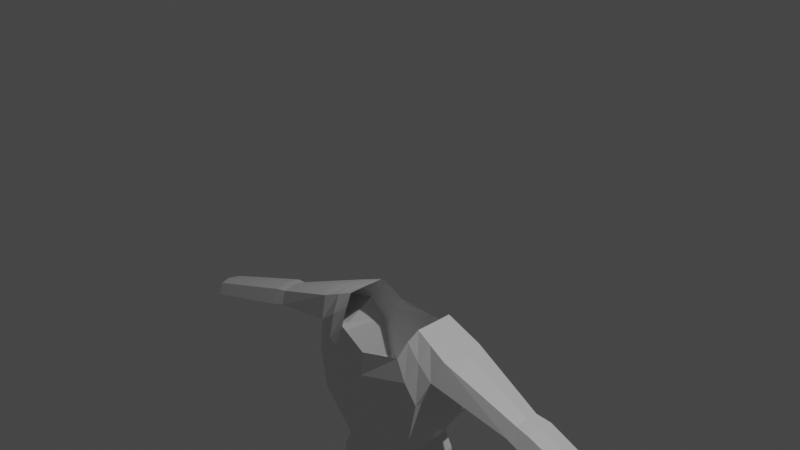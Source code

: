 # Source: impTest.blend  (saved by Blender 2.83.19; exported with 4.5.12 LTS)
import bpy
from mathutils import Matrix  # noqa: F401  (used for matrix-valued properties, if any)

bpy.ops.wm.read_factory_settings(use_empty=True)
scene = bpy.context.scene
scene.name = 'Scene'

# ---- collections
col_collection = bpy.data.collections.new('Collection'); scene.collection.children.link(col_collection)

# ---- materials (node trees are filled in below, after node groups)
mat_material = bpy.data.materials.new('Material')
mat_material.alpha_threshold = 0.0
mat_material.use_transparent_shadow = False
mat_material.line_color = (0.0, 0.0, 0.0, 1.0)

# ---- material node trees
mat_material.use_nodes = True; mat_material.node_tree.nodes.clear()
_N = mat_material.node_tree.nodes; _L = mat_material.node_tree.links
n0 = _N.new('ShaderNodeOutputMaterial'); n0.name = 'Material Output'; n0.location = (300, 300)
n1 = _N.new('ShaderNodeBsdfPrincipled'); n1.name = 'Principled BSDF'; n1.location = (10, 300)
n1.distribution = 'GGX'
n1.subsurface_method = 'BURLEY'
n1.inputs[2].default_value = 0.4
n1.inputs[3].default_value = 1.45
n1.inputs[27].default_value = (0.0, 0.0, 0.0, 1.0)
n1.inputs[28].default_value = 1.0
_L.new(n1.outputs[0], n0.inputs[0])
n0.is_active_output = True

# ---- world
world_world = bpy.data.worlds.new('World'); scene.world = world_world
world_world.use_nodes = True; world_world.node_tree.nodes.clear()
_N = world_world.node_tree.nodes; _L = world_world.node_tree.links
n0 = _N.new('ShaderNodeOutputWorld'); n0.name = 'World Output'; n0.location = (300, 300)
n1 = _N.new('ShaderNodeBackground'); n1.name = 'Background'; n1.location = (10, 300)
n1.inputs[0].default_value = (0.05088, 0.05088, 0.05088, 1.0)
_L.new(n1.outputs[0], n0.inputs[0])
n0.is_active_output = True
world_world.color = (0.05088, 0.05088, 0.05088)
world_world.use_sun_shadow = False
world_world.sun_shadow_jitter_overblur = 0.0

# ---- cameras
cam_camera = bpy.data.cameras.new('Camera')
cam_camera.clip_end = 100.0
cam_camera.ortho_scale = 7.314

# ---- lights
light_light = bpy.data.lights.new('Light', 'POINT')
light_light.transmission_factor = 0.0
light_light.energy = 1000.0
light_light.shadow_soft_size = 0.1
light_light.shadow_maximum_resolution = 0.006
light_light.use_absolute_resolution = True

# ---- meshes
me_cube = bpy.data.meshes.new('Cube')
me_cube.from_pydata([(0.4274, 0.4311, -1.286), (0.4274, -0.4311, -1.286), (0.0, 0.5216, -1.372), (0.5164, 0.2213, -0.9942), (0.5164, -0.2213, -0.9942), (0.0, -0.5216, -1.372), (0.1542, 0.3227, -3.457), (0.1538, -0.3791, -3.455), (0.7466, 0.475, -1.685), (0.9204, -0.2544, -1.179), (0.7466, -0.475, -1.685), (0.0, -0.5852, -1.91), (0.0, -0.385, -3.494), (0.0, 0.5852, -1.91), (0.9204, 0.2544, -1.179), (0.0, 0.2965, -3.496), (0.0, 0.3809, -2.812), (0.0, 0.3495, -2.618), (0.0, 0.5417, -2.201), (0.0, -0.5416, -2.201), (0.0, -0.3822, -2.798), (0.0, -0.4038, -3.0), (0.5057, 0.3204, -2.744), (0.3804, 0.3254, -2.535), (0.6586, 0.4805, -2.132), (0.6586, -0.4805, -2.132), (0.42, -0.3481, -2.72), (0.5057, -0.352, -2.882), (0.6889, -0.2756, -3.679), (0.1541, -0.3527, -3.888), (0.1546, 0.2239, -3.891), (0.6884, 0.2646, -3.684), (0.6559, -0.2959, -4.228), (0.2431, -0.2775, -4.229), (0.2438, 0.2447, -4.233), (0.6555, 0.2629, -4.233), (0.7368, -0.324, -5.278), (0.1653, -0.304, -5.278), (0.1068, 0.3477, -5.278), (0.7953, 0.3697, -5.278), (0.6998, -0.2856, -5.592), (0.2023, -0.265, -5.595), (0.1056, 0.307, -5.702), (0.7965, 0.3288, -5.705), (0.6998, -0.327, -6.031), (0.2023, -0.3063, -6.031), (0.1056, 0.3602, -6.031), (0.7965, 0.3822, -6.031), (0.8177, 0.0, -1.685), (0.5195, 0.0, -0.9934), (1.012, 0.0, -1.179), (0.09477, -0.008061, -3.458), (0.0, -0.008093, -3.48), (0.7233, -5.724e-05, -2.132), (0.4414, -0.002124, -2.627), (0.5455, -0.003702, -2.807), (0.1153, -0.01572, -3.89), (0.7367, -0.0114, -3.681), (0.1961, -0.01603, -4.231), (0.7057, -0.01601, -4.231), (0.1064, 0.03304, -5.278), (0.7957, 0.0333, -5.278), (0.1056, 0.03965, -5.648), (0.7965, 0.03968, -5.648), (0.1056, 0.03988, -6.031), (0.7965, 0.03988, -6.031), (0.6998, -0.7207, -5.842), (0.2023, -0.7207, -5.845), (0.6998, -0.7207, -6.031), (0.2023, -0.7207, -6.031), (0.1056, -0.3659, -5.899), (0.7965, -0.3659, -5.899), (0.1056, -0.3659, -6.031), (0.7965, -0.3659, -6.031), (0.639, -0.2106, -5.44), (0.6999, 0.2471, -5.485), (0.2022, 0.2316, -5.483), (0.2631, -0.1943, -5.442), (0.2022, 0.0364, -5.463), (0.6999, 0.03637, -5.463), (0.4716, 0.3262, -1.112), (0.4716, -0.3262, -1.112), (0.8456, 0.3633, -1.41), (0.8456, -0.3633, -1.41), (0.8468, 0.0, -1.612), (0.1751, -0.3558, -3.672), (0.6279, -0.2875, -3.295), (0.1755, 0.2334, -3.675), (0.63, 0.2784, -3.272), (0.6684, 0.01034, -3.277), (0.128, -0.01108, -3.675), (0.0, -0.4144, -3.206), (0.3504, -0.402, -3.212), (0.0, 0.5003, -3.06), (0.3614, 0.4788, -3.078), (0.4723, -0.3614, -3.796), (0.4724, 0.3276, -3.801), (0.4542, -0.308, -4.228), (0.4542, 0.275, -4.233), (0.4511, -0.3492, -5.278), (0.4511, 0.3969, -5.278), (0.4511, -0.2753, -5.594), (0.4511, 0.3182, -5.703), (0.4511, -0.3166, -6.031), (0.4511, 0.3711, -6.031), (0.4511, 0.03988, -6.031), (0.4511, -0.7207, -5.844), (0.4511, -0.7207, -6.031), (0.4511, -0.2048, -5.441), (0.4511, 0.2359, -5.484), (0.4447, 0.3647, -3.469), (0.4226, -0.3536, -3.5), (0.6612, 0.2814, -4.501), (0.2176, 0.2626, -4.5), (0.2225, -0.2809, -4.497), (0.657, -0.2998, -4.497), (0.1729, -0.007766, -4.499), (0.7079, -0.007743, -4.499), (0.4542, -0.3129, -4.497), (0.4542, 0.2947, -4.5), (0.2541, 0.2298, -4.347), (0.6416, -0.2727, -4.343), (0.6433, 0.2465, -4.348), (0.2558, -0.2557, -4.343), (0.2119, -0.01214, -4.346), (0.6874, -0.01214, -4.346), (0.4542, -0.2842, -4.343), (0.4542, 0.2581, -4.348), (3.181, 0.0, -1.98), (3.132, -0.1341, -1.98), (3.132, 0.1341, -1.98), (3.093, 0.2036, -2.102), (3.093, -0.2036, -2.102), (3.093, 0.0, -2.208), (0.587, -0.4771, -1.486), (0.0, -0.5534, -1.641), (0.587, 0.4771, -1.486), (0.0, 0.5534, -1.641), (0.706, 0.2368, -1.081), (0.706, -0.2368, -1.081), (0.7519, 0.0, -1.081), (0.6586, 0.3563, -1.261), (0.6586, -0.3563, -1.261), (1.797, 0.1486, -1.532), (1.753, 0.2257, -1.667), (1.715, 1.627e-09, -1.779), (1.81, 1.616e-09, -1.515), (1.753, -0.2257, -1.667), (1.797, -0.1486, -1.532), (1.954, 0.1872, -1.574), (1.97, 0.02514, -1.558), (1.906, -0.2259, -1.724), (1.906, 0.2762, -1.724), (1.873, 0.02514, -1.846), (1.954, -0.1434, -1.574)], [], [(142, 134, 10, 83), (134, 135, 11, 10), (92, 91, 12, 7), (141, 138, 14, 82), (111, 85, 29, 95), (153, 152, 131, 133), (93, 94, 6, 15), (52, 51, 7, 12), (137, 136, 8, 13), (140, 139, 9, 50), (13, 8, 24, 18), (18, 24, 23, 17), (17, 23, 22, 16), (48, 10, 25, 53), (53, 25, 26, 54), (54, 26, 27, 55), (10, 11, 19, 25), (25, 19, 20, 26), (26, 20, 21, 27), (57, 28, 32, 59), (90, 87, 30, 56), (110, 88, 31, 96), (89, 86, 28, 57), (119, 112, 39, 100), (56, 30, 34, 58), (96, 31, 35, 98), (95, 29, 33, 97), (79, 74, 40, 63), (118, 114, 37, 99), (117, 115, 36, 61), (116, 113, 38, 60), (62, 42, 46, 64), (78, 76, 42, 62), (109, 75, 43, 102), (108, 77, 41, 101), (105, 103, 45, 64), (102, 43, 47, 104), (103, 44, 68, 107), (64, 45, 69, 72), (43, 63, 65, 47), (104, 105, 64, 46), (77, 78, 62, 41), (65, 63, 71, 73), (114, 116, 60, 37), (112, 117, 61, 39), (75, 79, 63, 43), (29, 56, 58, 33), (88, 89, 57, 31), (85, 90, 56, 29), (31, 57, 59, 35), (23, 54, 55, 22), (24, 53, 54, 23), (8, 48, 53, 24), (138, 140, 50, 14), (15, 6, 51, 52), (152, 149, 130, 131), (106, 67, 69, 107), (71, 66, 68, 73), (67, 70, 72, 69), (41, 62, 70, 67), (62, 64, 72, 70), (44, 65, 73, 68), (101, 41, 67, 106), (63, 40, 66, 71), (39, 61, 79, 75), (37, 60, 78, 77), (99, 37, 77, 108), (100, 39, 75, 109), (60, 38, 76, 78), (61, 36, 74, 79), (8, 82, 84, 48), (48, 84, 83, 10), (136, 141, 82, 8), (139, 142, 83, 9), (7, 51, 90, 85), (22, 55, 89, 88), (55, 27, 86, 89), (94, 22, 88, 110), (51, 6, 87, 90), (92, 7, 85, 111), (27, 92, 111, 86), (6, 94, 110, 87), (38, 100, 109, 76), (36, 99, 108, 74), (40, 101, 106, 66), (66, 106, 107, 68), (47, 65, 105, 104), (45, 103, 107, 69), (42, 102, 104, 46), (65, 44, 103, 105), (74, 108, 101, 40), (76, 109, 102, 42), (115, 118, 99, 36), (28, 95, 97, 32), (30, 96, 98, 34), (113, 119, 100, 38), (87, 110, 96, 30), (16, 22, 94, 93), (86, 111, 95, 28), (27, 21, 91, 92), (120, 127, 119, 113), (121, 126, 118, 115), (122, 125, 117, 112), (123, 124, 116, 114), (124, 120, 113, 116), (125, 121, 115, 117), (126, 123, 114, 118), (127, 122, 112, 119), (98, 35, 122, 127), (97, 33, 123, 126), (59, 32, 121, 125), (58, 34, 120, 124), (33, 58, 124, 123), (35, 59, 125, 122), (32, 97, 126, 121), (34, 98, 127, 120), (133, 128, 129, 132), (131, 130, 128, 133), (149, 150, 128, 130), (154, 151, 132, 129), (150, 154, 129, 128), (151, 153, 133, 132), (4, 81, 142, 139), (0, 80, 141, 136), (3, 49, 140, 138), (49, 4, 139, 140), (2, 0, 136, 137), (80, 3, 138, 141), (1, 5, 135, 134), (81, 1, 134, 142), (83, 84, 145, 147), (50, 9, 148, 146), (9, 83, 147, 148), (14, 50, 146, 143), (82, 14, 143, 144), (84, 82, 144, 145), (147, 145, 153, 151), (146, 148, 154, 150), (148, 147, 151, 154), (143, 146, 150, 149), (144, 143, 149, 152), (145, 144, 152, 153)])
_uv = me_cube.uv_layers.new(name='UVMap')
_uv.uv.foreach_set('vector', [0.4375, 0.75, 0.375, 0.75, 0.375, 0.75, 0.4375, 0.75, 0.375, 0.75, 0.375, 0.875, 0.375, 0.875, 0.375, 0.75, 0.375, 0.7694, 0.375, 0.875, 0.375, 0.875, 0.375, 0.75, 0.4375, 0.5, 0.5, 0.5, 0.5, 0.5, 0.4375, 0.5, 0.375, 0.75, 0.375, 0.75, 0.375, 0.75, 0.375, 0.75, 0.3913, 0.6253, 0.4348, 0.5025, 0.4348, 0.5025, 0.3913, 0.6253, 0.375, 0.375, 0.375, 0.4684, 0.375, 0.5, 0.375, 0.375, 0.253, 0.6287, 0.375, 0.625, 0.375, 0.75, 0.25, 0.75, 0.375, 0.375, 0.375, 0.5, 0.375, 0.5, 0.375, 0.375, 0.4986, 0.6263, 0.5, 0.75, 0.5, 0.75, 0.4973, 0.6275, 0.375, 0.375, 0.375, 0.5, 0.375, 0.5, 0.375, 0.375, 0.375, 0.375, 0.375, 0.5, 0.375, 0.5, 0.375, 0.375, 0.375, 0.375, 0.375, 0.5, 0.375, 0.5, 0.375, 0.375, 0.375, 0.625, 0.375, 0.75, 0.375, 0.75, 0.375, 0.625, 0.375, 0.625, 0.375, 0.75, 0.375, 0.75, 0.375, 0.625, 0.375, 0.625, 0.375, 0.75, 0.375, 0.75, 0.375, 0.625, 0.375, 0.75, 0.375, 0.875, 0.375, 0.875, 0.375, 0.75, 0.375, 0.75, 0.375, 0.875, 0.375, 0.875, 0.375, 0.75, 0.375, 0.75, 0.375, 0.875, 0.375, 0.875, 0.375, 0.75, 0.375, 0.625, 0.375, 0.75, 0.375, 0.75, 0.375, 0.625, 0.375, 0.625, 0.375, 0.5, 0.375, 0.5, 0.375, 0.625, 0.375, 0.5, 0.375, 0.5, 0.375, 0.5, 0.375, 0.5, 0.375, 0.625, 0.375, 0.75, 0.375, 0.75, 0.375, 0.625, 0.375, 0.5, 0.375, 0.5, 0.375, 0.5, 0.375, 0.5, 0.375, 0.625, 0.375, 0.5, 0.375, 0.5, 0.375, 0.625, 0.375, 0.5, 0.375, 0.5, 0.375, 0.5, 0.375, 0.5, 0.375, 0.75, 0.375, 0.75, 0.375, 0.75, 0.375, 0.75, 0.375, 0.625, 0.375, 0.75, 0.375, 0.75, 0.375, 0.625, 0.375, 0.75, 0.375, 0.75, 0.375, 0.75, 0.375, 0.75, 0.375, 0.625, 0.375, 0.75, 0.375, 0.75, 0.375, 0.625, 0.375, 0.625, 0.375, 0.5, 0.375, 0.5, 0.375, 0.625, 0.375, 0.625, 0.375, 0.5, 0.375, 0.5, 0.375, 0.625, 0.375, 0.625, 0.375, 0.5, 0.375, 0.5, 0.375, 0.625, 0.375, 0.5, 0.375, 0.5, 0.375, 0.5, 0.375, 0.5, 0.375, 0.75, 0.375, 0.75, 0.375, 0.75, 0.375, 0.75, 0.375, 0.625, 0.375, 0.75, 0.375, 0.75, 0.375, 0.625, 0.375, 0.5, 0.375, 0.5, 0.375, 0.5, 0.375, 0.5, 0.375, 0.75, 0.375, 0.75, 0.375, 0.75, 0.375, 0.75, 0.375, 0.625, 0.375, 0.75, 0.375, 0.75, 0.375, 0.625, 0.375, 0.5, 0.375, 0.625, 0.375, 0.625, 0.375, 0.5, 0.375, 0.5, 0.375, 0.625, 0.375, 0.625, 0.375, 0.5, 0.375, 0.75, 0.375, 0.625, 0.375, 0.625, 0.375, 0.75, 0.375, 0.625, 0.375, 0.625, 0.375, 0.625, 0.375, 0.625, 0.375, 0.75, 0.375, 0.625, 0.375, 0.625, 0.375, 0.75, 0.375, 0.5, 0.375, 0.625, 0.375, 0.625, 0.375, 0.5, 0.375, 0.5, 0.375, 0.625, 0.375, 0.625, 0.375, 0.5, 0.375, 0.75, 0.375, 0.625, 0.375, 0.625, 0.375, 0.75, 0.375, 0.5, 0.375, 0.625, 0.375, 0.625, 0.375, 0.5, 0.375, 0.75, 0.375, 0.625, 0.375, 0.625, 0.375, 0.75, 0.375, 0.5, 0.375, 0.625, 0.375, 0.625, 0.375, 0.5, 0.375, 0.5, 0.375, 0.625, 0.375, 0.625, 0.375, 0.5, 0.375, 0.5, 0.375, 0.625, 0.375, 0.625, 0.375, 0.5, 0.375, 0.5, 0.375, 0.625, 0.375, 0.625, 0.375, 0.5, 0.4973, 0.5025, 0.4986, 0.6263, 0.4973, 0.6275, 0.4946, 0.5051, 0.2561, 0.5073, 0.375, 0.5, 0.375, 0.625, 0.253, 0.6287, 0.4375, 0.5, 0.5, 0.5, 0.5, 0.5, 0.4375, 0.5, 0.375, 0.75, 0.375, 0.75, 0.375, 0.75, 0.375, 0.75, 0.375, 0.625, 0.375, 0.75, 0.375, 0.75, 0.375, 0.625, 0.375, 0.75, 0.375, 0.625, 0.375, 0.625, 0.375, 0.75, 0.375, 0.75, 0.375, 0.625, 0.375, 0.625, 0.375, 0.75, 0.375, 0.625, 0.375, 0.625, 0.375, 0.625, 0.375, 0.625, 0.375, 0.75, 0.375, 0.625, 0.375, 0.625, 0.375, 0.75, 0.375, 0.75, 0.375, 0.75, 0.375, 0.75, 0.375, 0.75, 0.375, 0.625, 0.375, 0.75, 0.375, 0.75, 0.375, 0.625, 0.375, 0.5, 0.375, 0.625, 0.375, 0.625, 0.375, 0.5, 0.375, 0.75, 0.375, 0.625, 0.375, 0.625, 0.375, 0.75, 0.375, 0.75, 0.375, 0.75, 0.375, 0.75, 0.375, 0.75, 0.375, 0.5, 0.375, 0.5, 0.375, 0.5, 0.375, 0.5, 0.375, 0.625, 0.375, 0.5, 0.375, 0.5, 0.375, 0.625, 0.375, 0.625, 0.375, 0.75, 0.375, 0.75, 0.375, 0.625, 0.375, 0.5, 0.4348, 0.5025, 0.3913, 0.6253, 0.375, 0.625, 0.375, 0.625, 0.3913, 0.6253, 0.4375, 0.75, 0.375, 0.75, 0.375, 0.5, 0.4375, 0.5, 0.4375, 0.5, 0.375, 0.5, 0.5, 0.75, 0.4375, 0.75, 0.4375, 0.75, 0.5, 0.75, 0.375, 0.75, 0.375, 0.625, 0.375, 0.625, 0.375, 0.75, 0.375, 0.5, 0.375, 0.625, 0.375, 0.625, 0.375, 0.5, 0.375, 0.625, 0.375, 0.75, 0.375, 0.75, 0.375, 0.625, 0.375, 0.4684, 0.375, 0.5, 0.375, 0.5, 0.375, 0.5, 0.375, 0.625, 0.375, 0.5, 0.375, 0.5, 0.375, 0.625, 0.375, 0.7694, 0.375, 0.75, 0.375, 0.75, 0.375, 0.75, 0.375, 0.75, 0.375, 0.7694, 0.375, 0.75, 0.375, 0.75, 0.375, 0.5, 0.375, 0.4684, 0.375, 0.5, 0.375, 0.5, 0.375, 0.5, 0.375, 0.5, 0.375, 0.5, 0.375, 0.5, 0.375, 0.75, 0.375, 0.75, 0.375, 0.75, 0.375, 0.75, 0.375, 0.75, 0.375, 0.75, 0.375, 0.75, 0.375, 0.75, 0.375, 0.75, 0.375, 0.75, 0.375, 0.75, 0.375, 0.75, 0.375, 0.5, 0.375, 0.625, 0.375, 0.625, 0.375, 0.5, 0.375, 0.75, 0.375, 0.75, 0.375, 0.75, 0.375, 0.75, 0.375, 0.5, 0.375, 0.5, 0.375, 0.5, 0.375, 0.5, 0.375, 0.625, 0.375, 0.75, 0.375, 0.75, 0.375, 0.625, 0.375, 0.75, 0.375, 0.75, 0.375, 0.75, 0.375, 0.75, 0.375, 0.5, 0.375, 0.5, 0.375, 0.5, 0.375, 0.5, 0.375, 0.75, 0.375, 0.75, 0.375, 0.75, 0.375, 0.75, 0.375, 0.75, 0.375, 0.75, 0.375, 0.75, 0.375, 0.75, 0.375, 0.5, 0.375, 0.5, 0.375, 0.5, 0.375, 0.5, 0.375, 0.5, 0.375, 0.5, 0.375, 0.5, 0.375, 0.5, 0.375, 0.5, 0.375, 0.5, 0.375, 0.5, 0.375, 0.5, 0.375, 0.375, 0.375, 0.5, 0.375, 0.4684, 0.375, 0.375, 0.375, 0.75, 0.375, 0.75, 0.375, 0.75, 0.375, 0.75, 0.375, 0.75, 0.375, 0.875, 0.375, 0.875, 0.375, 0.7694, 0.375, 0.5, 0.375, 0.5, 0.375, 0.5, 0.375, 0.5, 0.375, 0.75, 0.375, 0.75, 0.375, 0.75, 0.375, 0.75, 0.375, 0.5, 0.375, 0.625, 0.375, 0.625, 0.375, 0.5, 0.375, 0.75, 0.375, 0.625, 0.375, 0.625, 0.375, 0.75, 0.375, 0.625, 0.375, 0.5, 0.375, 0.5, 0.375, 0.625, 0.375, 0.625, 0.375, 0.75, 0.375, 0.75, 0.375, 0.625, 0.375, 0.75, 0.375, 0.75, 0.375, 0.75, 0.375, 0.75, 0.375, 0.5, 0.375, 0.5, 0.375, 0.5, 0.375, 0.5, 0.375, 0.5, 0.375, 0.5, 0.375, 0.5, 0.375, 0.5, 0.375, 0.75, 0.375, 0.75, 0.375, 0.75, 0.375, 0.75, 0.375, 0.625, 0.375, 0.75, 0.375, 0.75, 0.375, 0.625, 0.375, 0.625, 0.375, 0.5, 0.375, 0.5, 0.375, 0.625, 0.375, 0.75, 0.375, 0.625, 0.375, 0.625, 0.375, 0.75, 0.375, 0.5, 0.375, 0.625, 0.375, 0.625, 0.375, 0.5, 0.375, 0.75, 0.375, 0.75, 0.375, 0.75, 0.375, 0.75, 0.375, 0.5, 0.375, 0.5, 0.375, 0.5, 0.375, 0.5, 0.3913, 0.6253, 0.4973, 0.6275, 0.5, 0.75, 0.4375, 0.75, 0.4348, 0.5025, 0.4946, 0.5051, 0.4973, 0.6275, 0.3913, 0.6253, 0.4946, 0.5051, 0.4973, 0.6275, 0.4973, 0.6275, 0.4946, 0.5051, 0.5, 0.75, 0.4375, 0.75, 0.4375, 0.75, 0.5, 0.75, 0.4973, 0.6275, 0.5, 0.75, 0.5, 0.75, 0.4973, 0.6275, 0.4375, 0.75, 0.3913, 0.6253, 0.3913, 0.6253, 0.4375, 0.75, 0.5, 0.75, 0.4375, 0.75, 0.4375, 0.75, 0.5, 0.75, 0.375, 0.5, 0.4375, 0.5, 0.4375, 0.5, 0.375, 0.5, 0.4998, 0.5002, 0.4999, 0.6251, 0.4986, 0.6263, 0.4973, 0.5025, 0.4999, 0.6251, 0.5, 0.75, 0.5, 0.75, 0.4986, 0.6263, 0.375, 0.375, 0.375, 0.5, 0.375, 0.5, 0.375, 0.375, 0.4375, 0.5, 0.4998, 0.5002, 0.5, 0.5, 0.4375, 0.5, 0.375, 0.75, 0.375, 0.875, 0.375, 0.875, 0.375, 0.75, 0.4375, 0.75, 0.375, 0.75, 0.375, 0.75, 0.4375, 0.75, 0.4375, 0.75, 0.3913, 0.6253, 0.3913, 0.6253, 0.4375, 0.75, 0.4973, 0.6275, 0.5, 0.75, 0.5, 0.75, 0.4973, 0.6275, 0.5, 0.75, 0.4375, 0.75, 0.4375, 0.75, 0.5, 0.75, 0.4946, 0.5051, 0.4973, 0.6275, 0.4973, 0.6275, 0.4946, 0.5051, 0.4375, 0.5, 0.5, 0.5, 0.5, 0.5, 0.4375, 0.5, 0.3913, 0.6253, 0.4348, 0.5025, 0.4348, 0.5025, 0.3913, 0.6253, 0.4375, 0.75, 0.3913, 0.6253, 0.3913, 0.6253, 0.4375, 0.75, 0.4973, 0.6275, 0.5, 0.75, 0.5, 0.75, 0.4973, 0.6275, 0.5, 0.75, 0.4375, 0.75, 0.4375, 0.75, 0.5, 0.75, 0.4946, 0.5051, 0.4973, 0.6275, 0.4973, 0.6275, 0.4946, 0.5051, 0.4375, 0.5, 0.5, 0.5, 0.5, 0.5, 0.4375, 0.5, 0.3913, 0.6253, 0.4348, 0.5025, 0.4348, 0.5025, 0.3913, 0.6253])
me_cube.materials.append(mat_material)
me_cube.use_remesh_preserve_volume = False
me_cube.use_remesh_preserve_attributes = False
me_cube.use_mirror_vertex_groups = False
me_cube.update()

# ---- objects
ob_cube = bpy.data.objects.new('Cube', me_cube)
ob_light = bpy.data.objects.new('Light', light_light)
ob_camera = bpy.data.objects.new('Camera', cam_camera)

# ---- transforms, parenting, visibility, modifiers, constraints
ob_cube.location = (0.0, 0.0, 0.0)
ob_cube.lock_rotations_4d = False
ob_cube.empty_display_type = 'ARROWS'
ob_cube.lineart.crease_threshold = 0.0
_m = ob_cube.modifiers.new('Mirror', 'MIRROR')
_m.use_clip = True
ob_light.location = (4.076, 1.005, 5.904)
ob_light.rotation_euler = (0.6503, 0.05522, 1.866)
ob_light.lock_rotations_4d = False
ob_light.empty_display_type = 'ARROWS'
ob_light.color = (0.0, 0.0, 0.0, 0.0)
ob_light.lineart.crease_threshold = 0.0
ob_camera.location = (7.359, -6.926, 4.958)
ob_camera.rotation_euler = (1.109, 0.0, 0.8149)
ob_camera.lock_rotations_4d = False
ob_camera.empty_display_type = 'ARROWS'
ob_camera.color = (0.0, 0.0, 0.0, 0.0)
ob_camera.display_type = 'WIRE'
ob_camera.lineart.crease_threshold = 0.0

# ---- collection membership
col_collection.objects.link(ob_cube)
col_collection.objects.link(ob_light)
col_collection.objects.link(ob_camera)

# ---- scene / render settings (as saved in the file)
scene.camera = ob_camera
scene.frame_start = 1; scene.frame_end = 250; scene.frame_set(1)
scene.render.engine = 'BLENDER_EEVEE_NEXT'
scene.cycles.use_denoising = False
scene.cycles.samples = 128
scene.cycles.sampling_pattern = 'TABULATED_SOBOL'
scene.cycles.use_adaptive_sampling = False
scene.cycles.use_light_tree = False
scene.view_settings.view_transform = 'Filmic'
bpy.context.view_layer.update()
